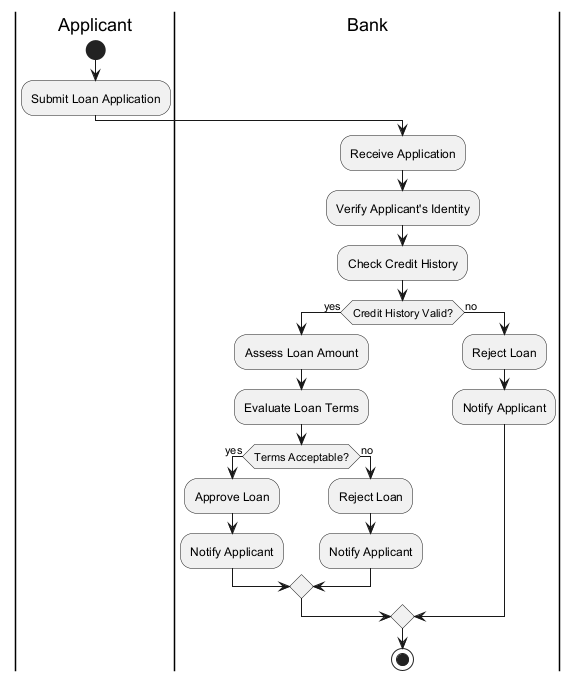

The diagram above was rendered by PlantUML. Its source (embedded in the PNG):
@startuml
|Applicant|
start
:Submit Loan Application;
|Bank|
:Receive Application;
:Verify Applicant's Identity;
:Check Credit History;
if (Credit History Valid?) then (yes)
  :Assess Loan Amount;
  :Evaluate Loan Terms;
  if (Terms Acceptable?) then (yes)
    :Approve Loan;
    :Notify Applicant;
  else (no)
    :Reject Loan;
    :Notify Applicant;
  endif
else (no)
  :Reject Loan;
  :Notify Applicant;
endif
stop
@enduml